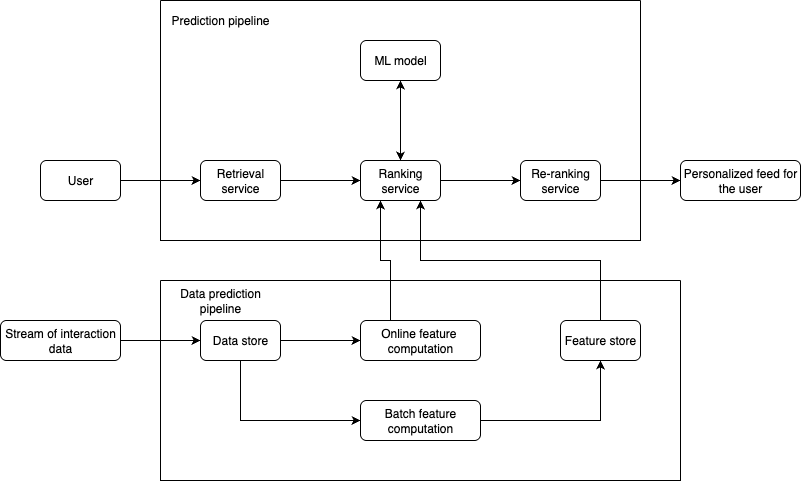

The diagram above was exported from draw.io. Its source (the exported page's mxGraphModel, read from the mxfile embedded in the PNG):
<mxGraphModel dx="976" dy="565" grid="1" gridSize="10" guides="1" tooltips="1" connect="1" arrows="1" fold="1" page="1" pageScale="1" pageWidth="850" pageHeight="1100" math="0" shadow="0">
  <root>
    <mxCell id="0" />
    <mxCell id="1" parent="0" />
    <mxCell id="ZmeEktutjG4ah9AQzQX6-1" value="" style="swimlane;startSize=0;" parent="1" vertex="1">
      <mxGeometry x="200" y="80" width="480" height="240" as="geometry" />
    </mxCell>
    <mxCell id="ZmeEktutjG4ah9AQzQX6-11" style="edgeStyle=orthogonalEdgeStyle;rounded=0;orthogonalLoop=1;jettySize=auto;html=1;exitX=1;exitY=0.5;exitDx=0;exitDy=0;entryX=0;entryY=0.5;entryDx=0;entryDy=0;" parent="ZmeEktutjG4ah9AQzQX6-1" source="ZmeEktutjG4ah9AQzQX6-4" target="ZmeEktutjG4ah9AQzQX6-5" edge="1">
      <mxGeometry relative="1" as="geometry" />
    </mxCell>
    <mxCell id="ZmeEktutjG4ah9AQzQX6-4" value="Retrieval service" style="rounded=1;whiteSpace=wrap;html=1;" parent="ZmeEktutjG4ah9AQzQX6-1" vertex="1">
      <mxGeometry x="40" y="160" width="80" height="40" as="geometry" />
    </mxCell>
    <mxCell id="ZmeEktutjG4ah9AQzQX6-12" style="edgeStyle=orthogonalEdgeStyle;rounded=0;orthogonalLoop=1;jettySize=auto;html=1;exitX=1;exitY=0.5;exitDx=0;exitDy=0;entryX=0;entryY=0.5;entryDx=0;entryDy=0;" parent="ZmeEktutjG4ah9AQzQX6-1" source="ZmeEktutjG4ah9AQzQX6-5" target="ZmeEktutjG4ah9AQzQX6-6" edge="1">
      <mxGeometry relative="1" as="geometry" />
    </mxCell>
    <mxCell id="ZmeEktutjG4ah9AQzQX6-16" style="edgeStyle=orthogonalEdgeStyle;rounded=0;orthogonalLoop=1;jettySize=auto;html=1;exitX=0.5;exitY=0;exitDx=0;exitDy=0;" parent="ZmeEktutjG4ah9AQzQX6-1" source="ZmeEktutjG4ah9AQzQX6-5" target="ZmeEktutjG4ah9AQzQX6-8" edge="1">
      <mxGeometry relative="1" as="geometry" />
    </mxCell>
    <mxCell id="ZmeEktutjG4ah9AQzQX6-5" value="Ranking service" style="rounded=1;whiteSpace=wrap;html=1;" parent="ZmeEktutjG4ah9AQzQX6-1" vertex="1">
      <mxGeometry x="200" y="160" width="80" height="40" as="geometry" />
    </mxCell>
    <mxCell id="ZmeEktutjG4ah9AQzQX6-6" value="Re-ranking service" style="rounded=1;whiteSpace=wrap;html=1;" parent="ZmeEktutjG4ah9AQzQX6-1" vertex="1">
      <mxGeometry x="360" y="160" width="80" height="40" as="geometry" />
    </mxCell>
    <mxCell id="ZmeEktutjG4ah9AQzQX6-15" style="edgeStyle=orthogonalEdgeStyle;rounded=0;orthogonalLoop=1;jettySize=auto;html=1;exitX=0.5;exitY=1;exitDx=0;exitDy=0;" parent="ZmeEktutjG4ah9AQzQX6-1" source="ZmeEktutjG4ah9AQzQX6-8" target="ZmeEktutjG4ah9AQzQX6-5" edge="1">
      <mxGeometry relative="1" as="geometry" />
    </mxCell>
    <mxCell id="ZmeEktutjG4ah9AQzQX6-8" value="ML model" style="rounded=1;whiteSpace=wrap;html=1;" parent="ZmeEktutjG4ah9AQzQX6-1" vertex="1">
      <mxGeometry x="200" y="40" width="80" height="40" as="geometry" />
    </mxCell>
    <mxCell id="ZmeEktutjG4ah9AQzQX6-17" value="Prediction pipeline" style="text;html=1;align=center;verticalAlign=middle;whiteSpace=wrap;rounded=0;" parent="ZmeEktutjG4ah9AQzQX6-1" vertex="1">
      <mxGeometry width="120" height="40" as="geometry" />
    </mxCell>
    <mxCell id="Fgx8i_KIpPscyPWHj_nG-1" style="edgeStyle=orthogonalEdgeStyle;rounded=0;orthogonalLoop=1;jettySize=auto;html=1;exitX=1;exitY=0.5;exitDx=0;exitDy=0;entryX=0;entryY=0.5;entryDx=0;entryDy=0;" parent="1" source="ZmeEktutjG4ah9AQzQX6-2" target="ZmeEktutjG4ah9AQzQX6-4" edge="1">
      <mxGeometry relative="1" as="geometry" />
    </mxCell>
    <mxCell id="ZmeEktutjG4ah9AQzQX6-2" value="User" style="rounded=1;whiteSpace=wrap;html=1;" parent="1" vertex="1">
      <mxGeometry x="80" y="240" width="80" height="40" as="geometry" />
    </mxCell>
    <mxCell id="ZmeEktutjG4ah9AQzQX6-3" value="Personalized feed for the user" style="rounded=1;whiteSpace=wrap;html=1;" parent="1" vertex="1">
      <mxGeometry x="720" y="240" width="120" height="40" as="geometry" />
    </mxCell>
    <mxCell id="ZmeEktutjG4ah9AQzQX6-18" value="" style="swimlane;startSize=0;" parent="1" vertex="1">
      <mxGeometry x="200" y="360" width="520" height="200" as="geometry" />
    </mxCell>
    <mxCell id="ZmeEktutjG4ah9AQzQX6-24" style="edgeStyle=orthogonalEdgeStyle;rounded=0;orthogonalLoop=1;jettySize=auto;html=1;exitX=1;exitY=0.5;exitDx=0;exitDy=0;entryX=0;entryY=0.5;entryDx=0;entryDy=0;" parent="ZmeEktutjG4ah9AQzQX6-18" source="ZmeEktutjG4ah9AQzQX6-19" target="ZmeEktutjG4ah9AQzQX6-20" edge="1">
      <mxGeometry relative="1" as="geometry" />
    </mxCell>
    <mxCell id="ZmeEktutjG4ah9AQzQX6-25" style="edgeStyle=orthogonalEdgeStyle;rounded=0;orthogonalLoop=1;jettySize=auto;html=1;exitX=0.5;exitY=1;exitDx=0;exitDy=0;entryX=0;entryY=0.5;entryDx=0;entryDy=0;" parent="ZmeEktutjG4ah9AQzQX6-18" source="ZmeEktutjG4ah9AQzQX6-19" target="ZmeEktutjG4ah9AQzQX6-22" edge="1">
      <mxGeometry relative="1" as="geometry" />
    </mxCell>
    <mxCell id="ZmeEktutjG4ah9AQzQX6-19" value="Data store" style="rounded=1;whiteSpace=wrap;html=1;" parent="ZmeEktutjG4ah9AQzQX6-18" vertex="1">
      <mxGeometry x="40" y="40" width="80" height="40" as="geometry" />
    </mxCell>
    <mxCell id="ZmeEktutjG4ah9AQzQX6-20" value="Online feature&amp;nbsp; computation" style="rounded=1;whiteSpace=wrap;html=1;" parent="ZmeEktutjG4ah9AQzQX6-18" vertex="1">
      <mxGeometry x="200" y="40" width="120" height="40" as="geometry" />
    </mxCell>
    <mxCell id="ZmeEktutjG4ah9AQzQX6-21" value="Feature store" style="rounded=1;whiteSpace=wrap;html=1;" parent="ZmeEktutjG4ah9AQzQX6-18" vertex="1">
      <mxGeometry x="400" y="40" width="80" height="40" as="geometry" />
    </mxCell>
    <mxCell id="ZmeEktutjG4ah9AQzQX6-28" style="edgeStyle=orthogonalEdgeStyle;rounded=0;orthogonalLoop=1;jettySize=auto;html=1;exitX=1;exitY=0.5;exitDx=0;exitDy=0;" parent="ZmeEktutjG4ah9AQzQX6-18" source="ZmeEktutjG4ah9AQzQX6-22" target="ZmeEktutjG4ah9AQzQX6-21" edge="1">
      <mxGeometry relative="1" as="geometry" />
    </mxCell>
    <mxCell id="ZmeEktutjG4ah9AQzQX6-22" value="Batch feature computation" style="rounded=1;whiteSpace=wrap;html=1;" parent="ZmeEktutjG4ah9AQzQX6-18" vertex="1">
      <mxGeometry x="200" y="120" width="120" height="40" as="geometry" />
    </mxCell>
    <mxCell id="ZmeEktutjG4ah9AQzQX6-32" value="Data prediction pipeline" style="text;html=1;align=center;verticalAlign=middle;whiteSpace=wrap;rounded=0;" parent="ZmeEktutjG4ah9AQzQX6-18" vertex="1">
      <mxGeometry width="120" height="40" as="geometry" />
    </mxCell>
    <mxCell id="Fgx8i_KIpPscyPWHj_nG-3" style="edgeStyle=orthogonalEdgeStyle;rounded=0;orthogonalLoop=1;jettySize=auto;html=1;exitX=1;exitY=0.5;exitDx=0;exitDy=0;entryX=0;entryY=0.5;entryDx=0;entryDy=0;" parent="1" source="ZmeEktutjG4ah9AQzQX6-23" target="ZmeEktutjG4ah9AQzQX6-19" edge="1">
      <mxGeometry relative="1" as="geometry" />
    </mxCell>
    <mxCell id="ZmeEktutjG4ah9AQzQX6-23" value="Stream of interaction data" style="rounded=1;whiteSpace=wrap;html=1;" parent="1" vertex="1">
      <mxGeometry x="40" y="400" width="120" height="40" as="geometry" />
    </mxCell>
    <mxCell id="ZmeEktutjG4ah9AQzQX6-29" style="edgeStyle=orthogonalEdgeStyle;rounded=0;orthogonalLoop=1;jettySize=auto;html=1;exitX=0.5;exitY=0;exitDx=0;exitDy=0;entryX=0.75;entryY=1;entryDx=0;entryDy=0;" parent="1" source="ZmeEktutjG4ah9AQzQX6-21" target="ZmeEktutjG4ah9AQzQX6-5" edge="1">
      <mxGeometry relative="1" as="geometry" />
    </mxCell>
    <mxCell id="Fgx8i_KIpPscyPWHj_nG-2" style="edgeStyle=orthogonalEdgeStyle;rounded=0;orthogonalLoop=1;jettySize=auto;html=1;exitX=1;exitY=0.5;exitDx=0;exitDy=0;entryX=0;entryY=0.5;entryDx=0;entryDy=0;" parent="1" source="ZmeEktutjG4ah9AQzQX6-6" target="ZmeEktutjG4ah9AQzQX6-3" edge="1">
      <mxGeometry relative="1" as="geometry" />
    </mxCell>
    <mxCell id="n-qHFzNtl7jYcF_RWVUC-3" style="edgeStyle=orthogonalEdgeStyle;rounded=0;orthogonalLoop=1;jettySize=auto;html=1;exitX=0.25;exitY=0;exitDx=0;exitDy=0;entryX=0.25;entryY=1;entryDx=0;entryDy=0;" edge="1" parent="1" source="ZmeEktutjG4ah9AQzQX6-20" target="ZmeEktutjG4ah9AQzQX6-5">
      <mxGeometry relative="1" as="geometry" />
    </mxCell>
  </root>
</mxGraphModel>